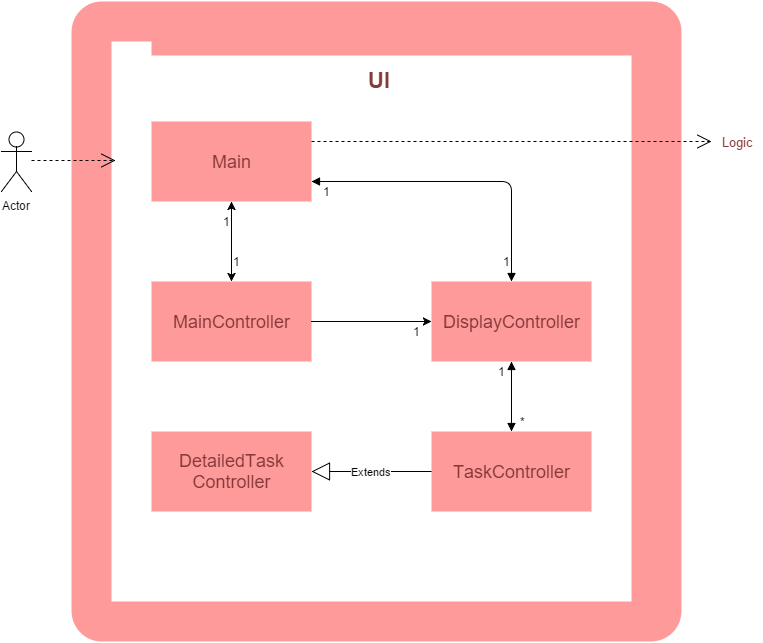

The diagram above was exported from draw.io. Its source (the exported page's mxGraphModel, read from the mxfile embedded in the PNG):
<mxGraphModel dx="1430" dy="736" grid="1" gridSize="10" guides="1" tooltips="1" connect="1" arrows="1" fold="1" page="1" pageScale="1" pageWidth="826" pageHeight="1169" background="#ffffff" math="0">
  <root>
    <mxCell id="0" />
    <mxCell id="1" parent="0" />
    <mxCell id="72" value="" style="rounded=1;whiteSpace=wrap;html=1;strokeColor=none;fillColor=#FF9A9A;gradientColor=none;arcSize=5;" vertex="1" parent="1">
      <mxGeometry x="80" y="40" width="610" height="640" as="geometry" />
    </mxCell>
    <mxCell id="21" value="&lt;div&gt;&lt;br&gt;&lt;/div&gt;&lt;div&gt;&lt;br&gt;&lt;/div&gt;" style="shape=folder;fontStyle=1;spacingTop=10;tabWidth=40;tabHeight=14;tabPosition=left;html=1;strokeColor=none;" parent="1" vertex="1">
      <mxGeometry x="120" y="80" width="520" height="560" as="geometry" />
    </mxCell>
    <mxCell id="23" value="&lt;div style=&quot;text-align: justify&quot;&gt;&lt;span style=&quot;font-family: &amp;#34;helvetica&amp;#34; ; font-weight: bold ; line-height: 14.4px ; text-align: center&quot;&gt;&lt;font color=&quot;#853939&quot;&gt;UI&lt;/font&gt;&lt;/span&gt;&lt;/div&gt;" style="text;html=1;fontSize=22;" parent="1" vertex="1">
      <mxGeometry x="375" y="100" width="20" height="30" as="geometry" />
    </mxCell>
    <mxCell id="24" value="Actor" style="shape=umlActor;verticalLabelPosition=bottom;labelBackgroundColor=#ffffff;verticalAlign=top;html=1;fillColor=#ffffff;strokeColor=#000000;" parent="1" vertex="1">
      <mxGeometry x="10" y="170" width="30" height="60" as="geometry" />
    </mxCell>
    <mxCell id="30" value="Extends" style="endArrow=block;endSize=16;endFill=0;html=1;entryX=1;entryY=0.5;exitX=0;exitY=0.5;" parent="1" source="39" target="40" edge="1">
      <mxGeometry width="160" relative="1" as="geometry">
        <mxPoint x="575" y="310" as="sourcePoint" />
        <mxPoint x="575" y="464" as="targetPoint" />
      </mxGeometry>
    </mxCell>
    <mxCell id="39" value="&lt;font color=&quot;#853939&quot; style=&quot;font-size: 18px&quot;&gt;TaskController&lt;/font&gt;" style="html=1;plain-purple;fillColor=#FF9A9A;gradientColor=none;strokeColor=none;" parent="1" vertex="1">
      <mxGeometry x="440" y="470" width="160" height="80" as="geometry" />
    </mxCell>
    <mxCell id="40" value="&lt;font color=&quot;#853939&quot; style=&quot;font-size: 18px&quot;&gt;DetailedTask&lt;/font&gt;&lt;div&gt;&lt;font color=&quot;#853939&quot; style=&quot;font-size: 18px&quot;&gt;Controller&lt;/font&gt;&lt;/div&gt;" style="html=1;plain-purple;fillColor=#FF9A9A;gradientColor=none;strokeColor=none;" parent="1" vertex="1">
      <mxGeometry x="160" y="470" width="160" height="80" as="geometry" />
    </mxCell>
    <mxCell id="41" value="&lt;font style=&quot;font-size: 18px&quot; color=&quot;#853939&quot;&gt;Main&lt;/font&gt;" style="html=1;plain-red;fillColor=#FF9A9A;gradientColor=none;strokeColor=none;" parent="1" vertex="1">
      <mxGeometry x="160" y="160" width="160" height="80" as="geometry" />
    </mxCell>
    <mxCell id="42" value="&lt;font color=&quot;#853939&quot; style=&quot;font-size: 18px&quot;&gt;DisplayController&lt;/font&gt;" style="html=1;plain-blue;fillColor=#FF9A9A;gradientColor=none;strokeColor=none;" parent="1" vertex="1">
      <mxGeometry x="440" y="320" width="160" height="80" as="geometry" />
    </mxCell>
    <mxCell id="46" value="&lt;font color=&quot;#853939&quot; style=&quot;font-size: 18px&quot;&gt;MainController&lt;/font&gt;" style="html=1;plain-green;gradientColor=none;fillColor=#FF9A9A;strokeColor=none;" parent="1" vertex="1">
      <mxGeometry x="160" y="320" width="160" height="80" as="geometry" />
    </mxCell>
    <mxCell id="47" value="" style="endArrow=classic;startArrow=classic;html=1;" parent="1" source="46" target="41" edge="1">
      <mxGeometry width="50" height="50" relative="1" as="geometry">
        <mxPoint x="190" y="400" as="sourcePoint" />
        <mxPoint x="240" y="350" as="targetPoint" />
      </mxGeometry>
    </mxCell>
    <mxCell id="48" value="" style="endArrow=classic;html=1;exitX=1;exitY=0.5;" parent="1" source="46" edge="1">
      <mxGeometry width="50" height="50" relative="1" as="geometry">
        <mxPoint x="380" y="490" as="sourcePoint" />
        <mxPoint x="440" y="360" as="targetPoint" />
        <Array as="points" />
      </mxGeometry>
    </mxCell>
    <mxCell id="49" value="" style="endArrow=block;endFill=1;html=1;edgeStyle=orthogonalEdgeStyle;align=left;verticalAlign=top;startArrow=block;startFill=1;exitX=1;exitY=0.75;" parent="1" source="41" target="42" edge="1">
      <mxGeometry x="-1" relative="1" as="geometry">
        <mxPoint x="800" y="390" as="sourcePoint" />
        <mxPoint x="960" y="390" as="targetPoint" />
        <Array as="points">
          <mxPoint x="520" y="220" />
        </Array>
      </mxGeometry>
    </mxCell>
    <mxCell id="54" value="" style="endArrow=block;endFill=1;html=1;edgeStyle=orthogonalEdgeStyle;align=left;verticalAlign=top;exitX=0.5;exitY=1;startArrow=block;startFill=1;entryX=0.5;entryY=0;" parent="1" source="42" target="39" edge="1">
      <mxGeometry x="-0.1579" y="-10" relative="1" as="geometry">
        <mxPoint x="540" y="300" as="sourcePoint" />
        <mxPoint x="520" y="430" as="targetPoint" />
        <Array as="points">
          <mxPoint x="520" y="430" />
        </Array>
        <mxPoint as="offset" />
      </mxGeometry>
    </mxCell>
    <mxCell id="57" value="&lt;div&gt;&lt;br&gt;&lt;/div&gt;&lt;div&gt;&lt;br&gt;&lt;/div&gt;" style="endArrow=open;endSize=12;dashed=1;html=1;entryX=0.008;entryY=0.213;entryPerimeter=0;" parent="1" target="21" edge="1">
      <mxGeometry width="160" relative="1" as="geometry">
        <mxPoint x="40" y="199" as="sourcePoint" />
        <mxPoint x="200" y="320" as="targetPoint" />
      </mxGeometry>
    </mxCell>
    <mxCell id="58" value="&lt;font color=&quot;#853939&quot; style=&quot;font-size: 13px&quot;&gt;Logic&lt;/font&gt;" style="text;html=1;strokeColor=none;fillColor=none;align=center;verticalAlign=middle;whiteSpace=wrap;overflow=hidden;" parent="1" vertex="1">
      <mxGeometry x="720" y="170" width="50" height="20" as="geometry" />
    </mxCell>
    <mxCell id="59" value="&lt;div&gt;&lt;br&gt;&lt;/div&gt;&lt;div&gt;&lt;br&gt;&lt;/div&gt;" style="endArrow=open;endSize=12;dashed=1;html=1;entryX=0;entryY=0.5;exitX=1;exitY=0.25;" parent="1" source="41" target="58" edge="1">
      <mxGeometry width="160" relative="1" as="geometry">
        <mxPoint x="690" y="320" as="sourcePoint" />
        <mxPoint x="850" y="320" as="targetPoint" />
      </mxGeometry>
    </mxCell>
    <mxCell id="60" value="1" style="text;html=1;strokeColor=none;fillColor=none;align=center;verticalAlign=middle;whiteSpace=wrap;overflow=hidden;" parent="1" vertex="1">
      <mxGeometry x="330" y="220" width="10" height="20" as="geometry" />
    </mxCell>
    <mxCell id="61" value="1" style="text;html=1;strokeColor=none;fillColor=none;align=center;verticalAlign=middle;whiteSpace=wrap;overflow=hidden;" parent="1" vertex="1">
      <mxGeometry x="505" y="400" width="10" height="20" as="geometry" />
    </mxCell>
    <mxCell id="62" value="1" style="text;html=1;strokeColor=none;fillColor=none;align=center;verticalAlign=middle;whiteSpace=wrap;overflow=hidden;" parent="1" vertex="1">
      <mxGeometry x="230" y="250" width="10" height="20" as="geometry" />
    </mxCell>
    <mxCell id="63" value="1" style="text;html=1;strokeColor=none;fillColor=none;align=center;verticalAlign=middle;whiteSpace=wrap;overflow=hidden;" parent="1" vertex="1">
      <mxGeometry x="240" y="290" width="10" height="20" as="geometry" />
    </mxCell>
    <mxCell id="69" value="1" style="text;html=1;strokeColor=none;fillColor=none;align=center;verticalAlign=middle;whiteSpace=wrap;overflow=hidden;" parent="1" vertex="1">
      <mxGeometry x="510" y="290" width="10" height="20" as="geometry" />
    </mxCell>
    <mxCell id="70" value="1" style="text;html=1;strokeColor=none;fillColor=none;align=center;verticalAlign=middle;whiteSpace=wrap;overflow=hidden;" parent="1" vertex="1">
      <mxGeometry x="420" y="360" width="10" height="20" as="geometry" />
    </mxCell>
    <mxCell id="71" value="*" style="text;html=1;strokeColor=none;fillColor=none;align=center;verticalAlign=middle;whiteSpace=wrap;overflow=hidden;" parent="1" vertex="1">
      <mxGeometry x="525" y="450" width="10" height="20" as="geometry" />
    </mxCell>
  </root>
</mxGraphModel>